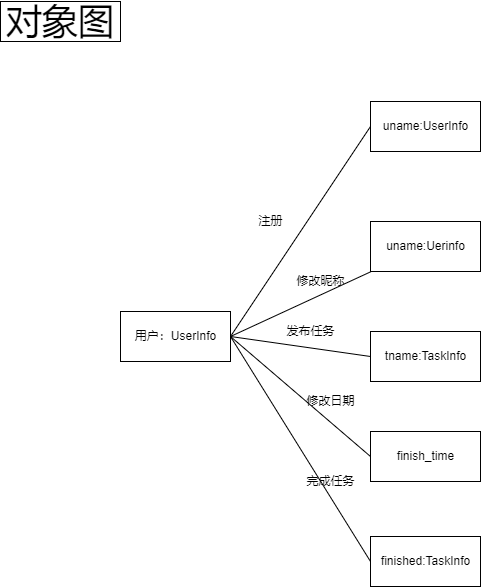

The diagram above was exported from draw.io. Its source (the exported page's mxGraphModel, read from the mxfile embedded in the PNG):
<mxGraphModel dx="1337" dy="649" grid="1" gridSize="10" guides="1" tooltips="1" connect="1" arrows="1" fold="1" page="1" pageScale="1" pageWidth="827" pageHeight="1169" math="0" shadow="0">
  <root>
    <mxCell id="0" />
    <mxCell id="1" parent="0" />
    <mxCell id="o57ZYo4bIcgtGF11qlRv-6" value="用户：UserInfo" style="html=1;" parent="1" vertex="1">
      <mxGeometry x="-650" y="360" width="110" height="50" as="geometry" />
    </mxCell>
    <mxCell id="o57ZYo4bIcgtGF11qlRv-7" value="uname:UserInfo" style="html=1;" parent="1" vertex="1">
      <mxGeometry x="-400" y="150" width="110" height="50" as="geometry" />
    </mxCell>
    <mxCell id="o57ZYo4bIcgtGF11qlRv-8" value="uname:Uerinfo" style="html=1;" parent="1" vertex="1">
      <mxGeometry x="-400" y="270" width="110" height="50" as="geometry" />
    </mxCell>
    <mxCell id="o57ZYo4bIcgtGF11qlRv-9" value="tname:TaskInfo" style="html=1;" parent="1" vertex="1">
      <mxGeometry x="-400" y="380" width="110" height="50" as="geometry" />
    </mxCell>
    <mxCell id="o57ZYo4bIcgtGF11qlRv-10" value="finish_time" style="html=1;" parent="1" vertex="1">
      <mxGeometry x="-400" y="480" width="110" height="50" as="geometry" />
    </mxCell>
    <mxCell id="o57ZYo4bIcgtGF11qlRv-11" value="finished:TaskInfo" style="html=1;" parent="1" vertex="1">
      <mxGeometry x="-400" y="585" width="110" height="50" as="geometry" />
    </mxCell>
    <mxCell id="o57ZYo4bIcgtGF11qlRv-16" value="" style="endArrow=none;html=1;rounded=0;exitX=1;exitY=0.5;exitDx=0;exitDy=0;entryX=0;entryY=0.5;entryDx=0;entryDy=0;" parent="1" source="o57ZYo4bIcgtGF11qlRv-6" target="o57ZYo4bIcgtGF11qlRv-7" edge="1">
      <mxGeometry width="50" height="50" relative="1" as="geometry">
        <mxPoint x="-300" y="380" as="sourcePoint" />
        <mxPoint x="-250" y="330" as="targetPoint" />
      </mxGeometry>
    </mxCell>
    <mxCell id="o57ZYo4bIcgtGF11qlRv-17" value="" style="endArrow=none;html=1;rounded=0;exitX=1;exitY=0.5;exitDx=0;exitDy=0;" parent="1" source="o57ZYo4bIcgtGF11qlRv-6" target="o57ZYo4bIcgtGF11qlRv-8" edge="1">
      <mxGeometry width="50" height="50" relative="1" as="geometry">
        <mxPoint x="-530" y="380" as="sourcePoint" />
        <mxPoint x="-250" y="330" as="targetPoint" />
      </mxGeometry>
    </mxCell>
    <mxCell id="o57ZYo4bIcgtGF11qlRv-18" value="" style="endArrow=none;html=1;rounded=0;exitX=1;exitY=0.5;exitDx=0;exitDy=0;entryX=0;entryY=0.5;entryDx=0;entryDy=0;" parent="1" source="o57ZYo4bIcgtGF11qlRv-6" target="o57ZYo4bIcgtGF11qlRv-9" edge="1">
      <mxGeometry width="50" height="50" relative="1" as="geometry">
        <mxPoint x="-300" y="380" as="sourcePoint" />
        <mxPoint x="-250" y="330" as="targetPoint" />
      </mxGeometry>
    </mxCell>
    <mxCell id="o57ZYo4bIcgtGF11qlRv-19" value="" style="endArrow=none;html=1;rounded=0;exitX=1;exitY=0.5;exitDx=0;exitDy=0;entryX=0;entryY=0.5;entryDx=0;entryDy=0;" parent="1" source="o57ZYo4bIcgtGF11qlRv-6" target="o57ZYo4bIcgtGF11qlRv-10" edge="1">
      <mxGeometry width="50" height="50" relative="1" as="geometry">
        <mxPoint x="-300" y="380" as="sourcePoint" />
        <mxPoint x="-410" y="500" as="targetPoint" />
      </mxGeometry>
    </mxCell>
    <mxCell id="o57ZYo4bIcgtGF11qlRv-20" value="" style="endArrow=none;html=1;rounded=0;exitX=1;exitY=0.5;exitDx=0;exitDy=0;entryX=0;entryY=0.5;entryDx=0;entryDy=0;" parent="1" source="o57ZYo4bIcgtGF11qlRv-6" target="o57ZYo4bIcgtGF11qlRv-11" edge="1">
      <mxGeometry width="50" height="50" relative="1" as="geometry">
        <mxPoint x="-300" y="380" as="sourcePoint" />
        <mxPoint x="-250" y="330" as="targetPoint" />
      </mxGeometry>
    </mxCell>
    <mxCell id="o57ZYo4bIcgtGF11qlRv-22" value="注册" style="text;html=1;align=center;verticalAlign=middle;resizable=0;points=[];autosize=1;strokeColor=none;fillColor=none;" parent="1" vertex="1">
      <mxGeometry x="-520" y="260" width="40" height="20" as="geometry" />
    </mxCell>
    <mxCell id="o57ZYo4bIcgtGF11qlRv-23" value="修改昵称" style="text;html=1;align=center;verticalAlign=middle;resizable=0;points=[];autosize=1;strokeColor=none;fillColor=none;" parent="1" vertex="1">
      <mxGeometry x="-480" y="320" width="60" height="20" as="geometry" />
    </mxCell>
    <mxCell id="o57ZYo4bIcgtGF11qlRv-26" value="发布任务" style="text;html=1;align=center;verticalAlign=middle;resizable=0;points=[];autosize=1;strokeColor=none;fillColor=none;" parent="1" vertex="1">
      <mxGeometry x="-490" y="370" width="60" height="20" as="geometry" />
    </mxCell>
    <mxCell id="o57ZYo4bIcgtGF11qlRv-27" value="修改日期" style="text;html=1;align=center;verticalAlign=middle;resizable=0;points=[];autosize=1;strokeColor=none;fillColor=none;" parent="1" vertex="1">
      <mxGeometry x="-470" y="440" width="60" height="20" as="geometry" />
    </mxCell>
    <mxCell id="o57ZYo4bIcgtGF11qlRv-28" value="完成任务" style="text;html=1;align=center;verticalAlign=middle;resizable=0;points=[];autosize=1;strokeColor=none;fillColor=none;" parent="1" vertex="1">
      <mxGeometry x="-470" y="520" width="60" height="20" as="geometry" />
    </mxCell>
    <mxCell id="h9IxDeKQ85Md19S_2h4F-1" value="&lt;font style=&quot;font-size: 36px&quot;&gt;对象图&lt;/font&gt;" style="rounded=0;whiteSpace=wrap;html=1;" parent="1" vertex="1">
      <mxGeometry x="-770" y="50" width="120" height="40" as="geometry" />
    </mxCell>
  </root>
</mxGraphModel>